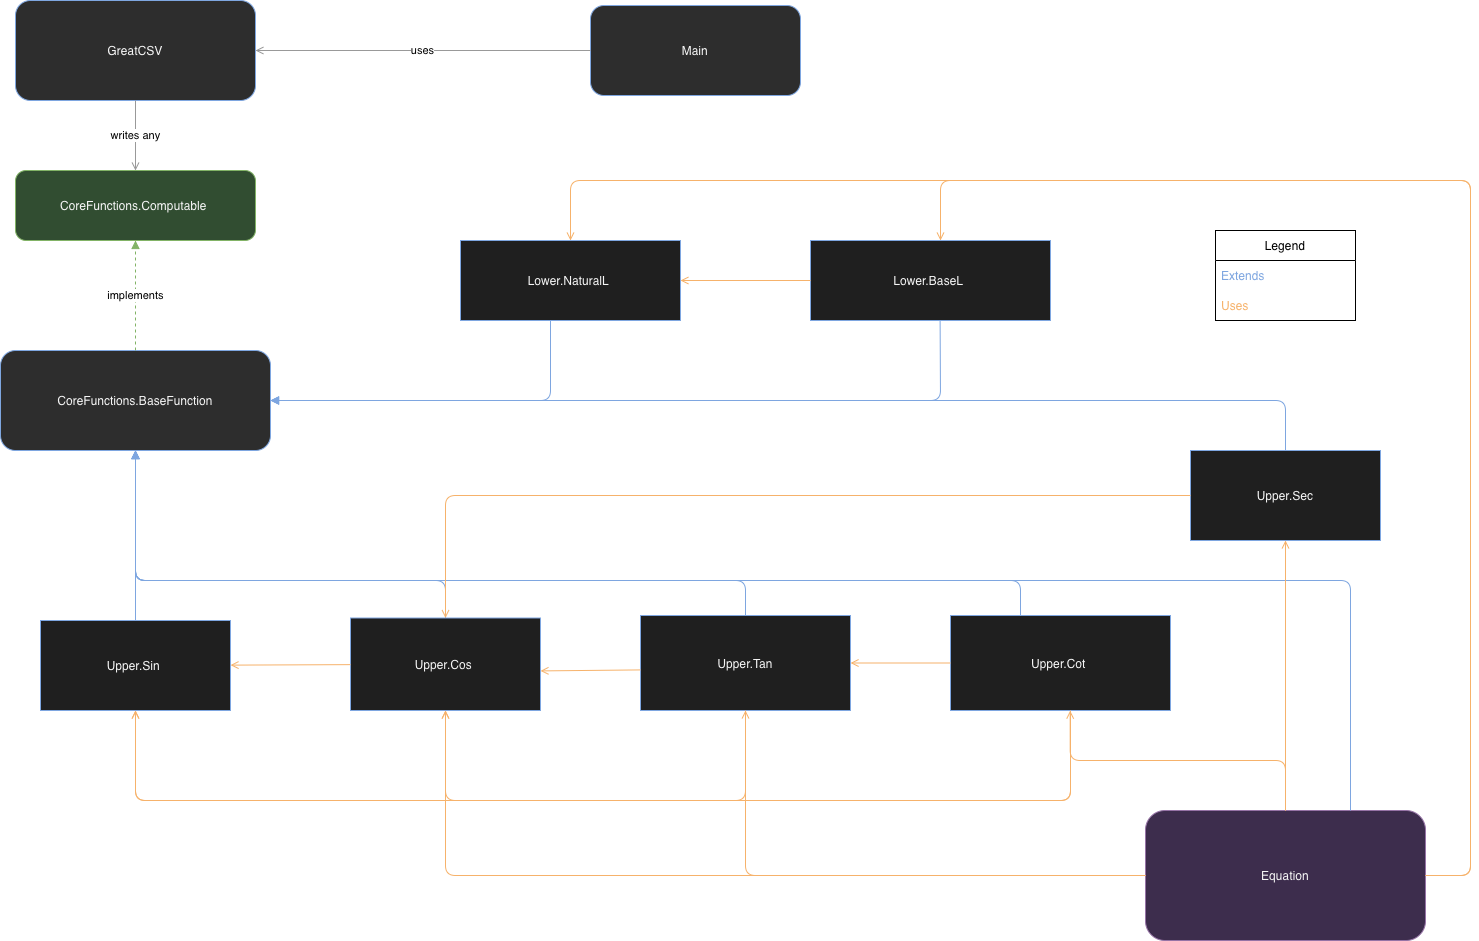

The diagram above was exported from draw.io. Its source (the exported page's mxGraphModel, read from the mxfile embedded in the PNG):
<mxGraphModel dx="2006" dy="1090" grid="0" gridSize="10" guides="1" tooltips="1" connect="1" arrows="1" fold="1" page="1" pageScale="1" pageWidth="1920" pageHeight="1080" math="0" shadow="0">
  <root>
    <mxCell id="0" />
    <mxCell id="1" parent="0" />
    <mxCell id="26" edge="1" parent="1" source="9" style="endArrow=open;html=1;strokeColor=#f6b26b;edgeStyle=orthogonalEdgeStyle;" target="6" value="">
      <mxGeometry relative="1" as="geometry">
        <Array as="points">
          <mxPoint x="1120" y="820" />
          <mxPoint x="185" y="820" />
        </Array>
      </mxGeometry>
    </mxCell>
    <mxCell id="18" edge="1" parent="1" source="9" style="endArrow=block;endFill=1;html=1;strokeColor=#7ea6e0;edgeStyle=orthogonalEdgeStyle;" target="5" value="">
      <mxGeometry relative="1" x="-0.0094" y="-10" as="geometry">
        <mxPoint as="offset" />
        <Array as="points">
          <mxPoint x="1070" y="600" />
          <mxPoint x="185" y="600" />
        </Array>
      </mxGeometry>
    </mxCell>
    <mxCell id="17" edge="1" parent="1" source="8" style="endArrow=block;endFill=1;html=1;strokeColor=#7ea6e0;edgeStyle=orthogonalEdgeStyle;exitX=0.5;exitY=0;exitDx=0;exitDy=0;" target="5" value="">
      <mxGeometry relative="1" x="-1" y="-272" as="geometry">
        <mxPoint x="80" y="12" as="offset" />
        <Array as="points">
          <mxPoint x="795" y="600" />
          <mxPoint x="185" y="600" />
        </Array>
      </mxGeometry>
    </mxCell>
    <mxCell id="21" edge="1" parent="1" source="12" style="endArrow=block;endFill=1;html=1;strokeColor=#7ea6e0;exitX=0.54;exitY=0.982;exitDx=0;exitDy=0;exitPerimeter=0;" target="5" value="">
      <mxGeometry relative="1" as="geometry">
        <Array as="points">
          <mxPoint x="990" y="420" />
          <mxPoint x="620" y="420" />
        </Array>
      </mxGeometry>
    </mxCell>
    <mxCell id="16" edge="1" parent="1" source="7" style="endArrow=block;endFill=1;html=1;strokeColor=#7ea6e0;edgeStyle=orthogonalEdgeStyle;entryX=0.5;entryY=1;entryDx=0;entryDy=0;exitX=0.5;exitY=0;exitDx=0;exitDy=0;" target="5" value="">
      <mxGeometry relative="1" as="geometry">
        <Array as="points">
          <mxPoint x="495" y="600" />
          <mxPoint x="185" y="600" />
        </Array>
        <mxPoint x="270" y="760" as="sourcePoint" />
        <mxPoint x="25" y="480" as="targetPoint" />
      </mxGeometry>
    </mxCell>
    <mxCell id="2" parent="1" style="rounded=1;whiteSpace=wrap;html=1;fillColor=#2d2d2d;strokeColor=#7ea6e0;fontColor=#f5f5f5;" value="Main" vertex="1">
      <mxGeometry height="90" width="210" x="640" y="25" as="geometry" />
    </mxCell>
    <mxCell id="3" parent="1" style="rounded=1;whiteSpace=wrap;html=1;fillColor=#2d2d2d;strokeColor=#7ea6e0;fontColor=#f5f5f5;" value="GreatCSV" vertex="1">
      <mxGeometry height="100" width="240" x="65" y="20" as="geometry" />
    </mxCell>
    <mxCell id="4" parent="1" style="rounded=1;whiteSpace=wrap;html=1;fillColor=#314d31;strokeColor=#82b366;fontColor=#f5f5f5;" value="CoreFunctions.Computable&amp;nbsp;" vertex="1">
      <mxGeometry height="70" width="240" x="65" y="190" as="geometry" />
    </mxCell>
    <mxCell id="5" parent="1" style="rounded=1;whiteSpace=wrap;html=1;fillColor=#2d2d2d;strokeColor=#7ea6e0;fontColor=#f5f5f5;" value="CoreFunctions.BaseFunction" vertex="1">
      <mxGeometry height="100" width="270" x="50" y="370" as="geometry" />
    </mxCell>
    <mxCell id="6" parent="1" style="rounded=0;whiteSpace=wrap;html=1;fillColor=#1f1f1f;strokeColor=#7ea6e0;fontColor=#f5f5f5;" value="Upper.Sin&amp;nbsp;" vertex="1">
      <mxGeometry height="90" width="190" x="90" y="640" as="geometry" />
    </mxCell>
    <mxCell id="7" parent="1" style="rounded=0;whiteSpace=wrap;html=1;fillColor=#1f1f1f;strokeColor=#7ea6e0;fontColor=#f5f5f5;" value="Upper.Cos&amp;nbsp;" vertex="1">
      <mxGeometry height="92.5" width="190" x="400" y="637.5" as="geometry" />
    </mxCell>
    <mxCell id="8" parent="1" style="rounded=0;whiteSpace=wrap;html=1;fillColor=#1f1f1f;strokeColor=#7ea6e0;fontColor=#f5f5f5;" value="Upper.Tan" vertex="1">
      <mxGeometry height="95" width="210" x="690" y="635" as="geometry" />
    </mxCell>
    <mxCell id="9" parent="1" style="rounded=0;whiteSpace=wrap;html=1;fillColor=#1f1f1f;strokeColor=#7ea6e0;fontColor=#f5f5f5;" value="Upper.Cot&amp;nbsp;" vertex="1">
      <mxGeometry height="95" width="220" x="1000" y="635" as="geometry" />
    </mxCell>
    <mxCell id="10" parent="1" style="rounded=0;whiteSpace=wrap;html=1;fillColor=#1f1f1f;strokeColor=#7ea6e0;fontColor=#f5f5f5;" value="Upper.Sec" vertex="1">
      <mxGeometry height="90" width="190" x="1240" y="470" as="geometry" />
    </mxCell>
    <mxCell id="11" parent="1" style="rounded=0;whiteSpace=wrap;html=1;fillColor=#1f1f1f;strokeColor=#7ea6e0;fontColor=#f5f5f5;" value="Lower.NaturalL&amp;nbsp;" vertex="1">
      <mxGeometry height="80" width="220" x="510" y="260" as="geometry" />
    </mxCell>
    <mxCell id="12" parent="1" style="rounded=0;whiteSpace=wrap;html=1;fillColor=#1f1f1f;strokeColor=#7ea6e0;fontColor=#f5f5f5;" value="Lower.BaseL&amp;nbsp;" vertex="1">
      <mxGeometry height="80" width="240" x="860" y="260" as="geometry" />
    </mxCell>
    <mxCell id="13" parent="1" style="rounded=1;whiteSpace=wrap;html=1;fillColor=#3d2d4d;strokeColor=#9673a6;fontColor=#f5f5f5;" value="Equation" vertex="1">
      <mxGeometry height="130" width="280" x="1195" y="830" as="geometry" />
    </mxCell>
    <mxCell id="14" edge="1" parent="1" source="5" style="endArrow=block;endFill=1;dashed=1;html=1;strokeColor=#82b366;" target="4" value="implements">
      <mxGeometry relative="1" as="geometry" />
    </mxCell>
    <mxCell id="15" edge="1" parent="1" source="6" style="endArrow=block;endFill=1;html=1;strokeColor=#7ea6e0;" target="5" value="">
      <mxGeometry relative="1" as="geometry" />
    </mxCell>
    <mxCell id="19" edge="1" parent="1" source="10" style="endArrow=block;endFill=1;html=1;strokeColor=#7ea6e0;edgeStyle=orthogonalEdgeStyle;exitX=0.5;exitY=0;exitDx=0;exitDy=0;" target="5" value="">
      <mxGeometry relative="1" as="geometry">
        <Array as="points">
          <mxPoint x="1335" y="420" />
        </Array>
      </mxGeometry>
    </mxCell>
    <mxCell id="20" edge="1" parent="1" source="11" style="endArrow=block;endFill=1;html=1;strokeColor=#7ea6e0;edgeStyle=orthogonalEdgeStyle;" target="5" value="">
      <mxGeometry relative="1" as="geometry">
        <Array as="points">
          <mxPoint x="600" y="420" />
        </Array>
      </mxGeometry>
    </mxCell>
    <mxCell id="22" edge="1" parent="1" source="13" style="endArrow=block;endFill=1;html=1;strokeColor=#7ea6e0;edgeStyle=orthogonalEdgeStyle;" target="5" value="">
      <mxGeometry relative="1" as="geometry">
        <Array as="points">
          <mxPoint x="1400" y="600" />
          <mxPoint x="185" y="600" />
        </Array>
      </mxGeometry>
    </mxCell>
    <mxCell id="23" edge="1" parent="1" source="7" style="endArrow=open;html=1;strokeColor=#f6b26b;" target="6" value="">
      <mxGeometry relative="1" as="geometry" />
    </mxCell>
    <mxCell id="27" edge="1" parent="1" style="endArrow=open;html=1;strokeColor=#f6b26b;edgeStyle=orthogonalEdgeStyle;" target="7" value="">
      <mxGeometry relative="1" x="-0.0006" as="geometry">
        <mxPoint as="offset" />
        <Array as="points">
          <mxPoint x="1120" y="820" />
          <mxPoint x="495" y="820" />
        </Array>
        <mxPoint x="1120" y="730" as="sourcePoint" />
      </mxGeometry>
    </mxCell>
    <mxCell id="28" edge="1" parent="1" source="9" style="endArrow=open;html=1;strokeColor=#f6b26b;" target="8" value="">
      <mxGeometry relative="1" x="-0.0909" as="geometry">
        <mxPoint x="1" as="offset" />
      </mxGeometry>
    </mxCell>
    <mxCell id="29" edge="1" parent="1" source="10" style="endArrow=open;html=1;strokeColor=#f6b26b;edgeStyle=orthogonalEdgeStyle;" target="7" value="">
      <mxGeometry relative="1" x="0.0005" as="geometry">
        <mxPoint as="offset" />
      </mxGeometry>
    </mxCell>
    <mxCell id="30" edge="1" parent="1" source="12" style="endArrow=open;html=1;strokeColor=#f6b26b;" target="11" value="">
      <mxGeometry relative="1" as="geometry" />
    </mxCell>
    <mxCell id="31" edge="1" parent="1" source="13" style="endArrow=open;html=1;strokeColor=#f6b26b;edgeStyle=orthogonalEdgeStyle;" target="8" value="">
      <mxGeometry relative="1" as="geometry" />
    </mxCell>
    <mxCell id="32" edge="1" parent="1" source="13" style="endArrow=open;html=1;strokeColor=#f6b26b;edgeStyle=orthogonalEdgeStyle;entryX=0.544;entryY=1.002;entryDx=0;entryDy=0;entryPerimeter=0;" target="9" value="">
      <mxGeometry relative="1" as="geometry" />
    </mxCell>
    <mxCell id="33" edge="1" parent="1" source="13" style="endArrow=open;html=1;strokeColor=#f6b26b;" target="10" value="">
      <mxGeometry relative="1" as="geometry" />
    </mxCell>
    <mxCell id="34" edge="1" parent="1" source="13" style="endArrow=open;html=1;strokeColor=#f6b26b;edgeStyle=orthogonalEdgeStyle;" target="7" value="">
      <mxGeometry relative="1" as="geometry" />
    </mxCell>
    <mxCell id="35" edge="1" parent="1" source="13" style="endArrow=open;html=1;strokeColor=#f6b26b;edgeStyle=orthogonalEdgeStyle;" target="11" value="">
      <mxGeometry relative="1" as="geometry">
        <Array as="points">
          <mxPoint x="1520" y="200" />
          <mxPoint x="620" y="200" />
        </Array>
      </mxGeometry>
    </mxCell>
    <mxCell id="36" edge="1" parent="1" source="13" style="endArrow=open;html=1;strokeColor=#f6b26b;edgeStyle=orthogonalEdgeStyle;" target="12" value="">
      <mxGeometry relative="1" as="geometry">
        <Array as="points">
          <mxPoint x="1520" y="200" />
          <mxPoint x="990" y="200" />
        </Array>
      </mxGeometry>
    </mxCell>
    <mxCell id="45" edge="1" parent="1" source="3" style="endArrow=open;html=1;strokeColor=#999999;" target="4" value="writes any">
      <mxGeometry relative="1" as="geometry" />
    </mxCell>
    <mxCell id="46" edge="1" parent="1" source="2" style="endArrow=open;html=1;strokeColor=#999999;" target="3" value="uses">
      <mxGeometry relative="1" as="geometry" />
    </mxCell>
    <mxCell id="24" edge="1" parent="1" source="8" style="endArrow=open;html=1;strokeColor=#f6b26b;edgeStyle=orthogonalEdgeStyle;" target="6" value="">
      <mxGeometry relative="1" x="0.3925" as="geometry">
        <mxPoint x="1" as="offset" />
        <Array as="points">
          <mxPoint x="795" y="820" />
          <mxPoint x="185" y="820" />
        </Array>
      </mxGeometry>
    </mxCell>
    <mxCell id="ZdTmWiXgIm9LBfPLnK-O-51" edge="1" parent="1" style="endArrow=open;html=1;strokeColor=#f6b26b;" value="">
      <mxGeometry relative="1" x="-0.0909" as="geometry">
        <mxPoint x="1" as="offset" />
        <mxPoint x="690" y="689.41" as="sourcePoint" />
        <mxPoint x="590" y="690.41" as="targetPoint" />
      </mxGeometry>
    </mxCell>
    <mxCell id="ZdTmWiXgIm9LBfPLnK-O-55" parent="1" style="swimlane;fontStyle=0;childLayout=stackLayout;horizontal=1;startSize=30;horizontalStack=0;resizeParent=1;resizeParentMax=0;resizeLast=0;collapsible=1;marginBottom=0;whiteSpace=wrap;html=1;" value="Legend" vertex="1">
      <mxGeometry height="90" width="140" x="1265" y="250" as="geometry" />
    </mxCell>
    <mxCell id="ZdTmWiXgIm9LBfPLnK-O-56" parent="ZdTmWiXgIm9LBfPLnK-O-55" style="text;strokeColor=none;fillColor=none;align=left;verticalAlign=middle;spacingLeft=4;spacingRight=4;overflow=hidden;points=[[0,0.5],[1,0.5]];portConstraint=eastwest;rotatable=0;whiteSpace=wrap;html=1;" value="&lt;span style=&quot;color: rgb(126, 166, 224);&quot;&gt;Extends&lt;/span&gt;" vertex="1">
      <mxGeometry height="30" width="140" y="30" as="geometry" />
    </mxCell>
    <mxCell id="ZdTmWiXgIm9LBfPLnK-O-57" parent="ZdTmWiXgIm9LBfPLnK-O-55" style="text;strokeColor=none;fillColor=none;align=left;verticalAlign=middle;spacingLeft=4;spacingRight=4;overflow=hidden;points=[[0,0.5],[1,0.5]];portConstraint=eastwest;rotatable=0;whiteSpace=wrap;html=1;" value="&lt;span style=&quot;color: rgb(246, 178, 107);&quot;&gt;Uses&lt;/span&gt;" vertex="1">
      <mxGeometry height="30" width="140" y="60" as="geometry" />
    </mxCell>
  </root>
</mxGraphModel>